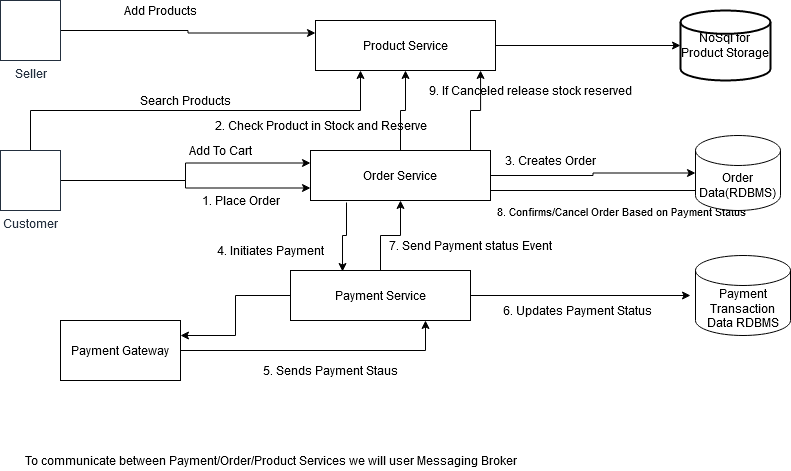

The diagram above was exported from draw.io. Its source (the exported page's mxGraphModel, read from the mxfile embedded in the PNG):
<mxGraphModel dx="868" dy="451" grid="1" gridSize="10" guides="1" tooltips="1" connect="1" arrows="1" fold="1" page="1" pageScale="1" pageWidth="850" pageHeight="1100" math="0" shadow="0">
  <root>
    <mxCell id="0" />
    <mxCell id="1" parent="0" />
    <mxCell id="h1KWqPo_M7s3w1gMlr87-3" style="edgeStyle=orthogonalEdgeStyle;rounded=0;orthogonalLoop=1;jettySize=auto;html=1;" edge="1" parent="1" source="h1KWqPo_M7s3w1gMlr87-1" target="h1KWqPo_M7s3w1gMlr87-2">
      <mxGeometry relative="1" as="geometry" />
    </mxCell>
    <mxCell id="h1KWqPo_M7s3w1gMlr87-1" value="Product Service" style="rounded=0;whiteSpace=wrap;html=1;" vertex="1" parent="1">
      <mxGeometry x="335" y="50" width="180" height="50" as="geometry" />
    </mxCell>
    <mxCell id="h1KWqPo_M7s3w1gMlr87-2" value="NoSql for &lt;br&gt;Product Storage" style="strokeWidth=2;html=1;shape=mxgraph.flowchart.database;whiteSpace=wrap;" vertex="1" parent="1">
      <mxGeometry x="700" y="40" width="90" height="70" as="geometry" />
    </mxCell>
    <mxCell id="h1KWqPo_M7s3w1gMlr87-8" style="edgeStyle=orthogonalEdgeStyle;rounded=0;orthogonalLoop=1;jettySize=auto;html=1;entryX=0;entryY=0.5;entryDx=0;entryDy=0;entryPerimeter=0;" edge="1" parent="1" source="h1KWqPo_M7s3w1gMlr87-4" target="h1KWqPo_M7s3w1gMlr87-6">
      <mxGeometry relative="1" as="geometry" />
    </mxCell>
    <mxCell id="h1KWqPo_M7s3w1gMlr87-23" style="edgeStyle=orthogonalEdgeStyle;rounded=0;orthogonalLoop=1;jettySize=auto;html=1;entryX=0.5;entryY=1;entryDx=0;entryDy=0;" edge="1" parent="1" source="h1KWqPo_M7s3w1gMlr87-4" target="h1KWqPo_M7s3w1gMlr87-1">
      <mxGeometry relative="1" as="geometry">
        <mxPoint x="440" y="110" as="targetPoint" />
      </mxGeometry>
    </mxCell>
    <mxCell id="h1KWqPo_M7s3w1gMlr87-30" value="" style="edgeStyle=orthogonalEdgeStyle;rounded=0;orthogonalLoop=1;jettySize=auto;html=1;exitX=0.2;exitY=1.04;exitDx=0;exitDy=0;exitPerimeter=0;entryX=0.289;entryY=0.02;entryDx=0;entryDy=0;entryPerimeter=0;" edge="1" parent="1" source="h1KWqPo_M7s3w1gMlr87-4" target="h1KWqPo_M7s3w1gMlr87-5">
      <mxGeometry relative="1" as="geometry" />
    </mxCell>
    <mxCell id="h1KWqPo_M7s3w1gMlr87-39" style="edgeStyle=orthogonalEdgeStyle;rounded=0;orthogonalLoop=1;jettySize=auto;html=1;entryX=0;entryY=1;entryDx=0;entryDy=-15;entryPerimeter=0;" edge="1" parent="1" source="h1KWqPo_M7s3w1gMlr87-4" target="h1KWqPo_M7s3w1gMlr87-6">
      <mxGeometry relative="1" as="geometry">
        <Array as="points">
          <mxPoint x="727" y="220" />
          <mxPoint x="727" y="225" />
        </Array>
      </mxGeometry>
    </mxCell>
    <mxCell id="h1KWqPo_M7s3w1gMlr87-40" value="8. Confirms/Cancel Order Based on Payment Status" style="edgeLabel;html=1;align=center;verticalAlign=middle;resizable=0;points=[];" vertex="1" connectable="0" parent="h1KWqPo_M7s3w1gMlr87-39">
      <mxGeometry x="0.8974" y="-87" relative="1" as="geometry">
        <mxPoint x="-87" y="102" as="offset" />
      </mxGeometry>
    </mxCell>
    <mxCell id="h1KWqPo_M7s3w1gMlr87-43" style="edgeStyle=orthogonalEdgeStyle;rounded=0;orthogonalLoop=1;jettySize=auto;html=1;entryX=0.917;entryY=1;entryDx=0;entryDy=0;entryPerimeter=0;" edge="1" parent="1" source="h1KWqPo_M7s3w1gMlr87-4" target="h1KWqPo_M7s3w1gMlr87-1">
      <mxGeometry relative="1" as="geometry">
        <Array as="points">
          <mxPoint x="490" y="140" />
          <mxPoint x="500" y="140" />
        </Array>
      </mxGeometry>
    </mxCell>
    <mxCell id="h1KWqPo_M7s3w1gMlr87-4" value="Order Service" style="rounded=0;whiteSpace=wrap;html=1;" vertex="1" parent="1">
      <mxGeometry x="330" y="180" width="180" height="50" as="geometry" />
    </mxCell>
    <mxCell id="h1KWqPo_M7s3w1gMlr87-9" style="edgeStyle=orthogonalEdgeStyle;rounded=0;orthogonalLoop=1;jettySize=auto;html=1;" edge="1" parent="1" source="h1KWqPo_M7s3w1gMlr87-5">
      <mxGeometry relative="1" as="geometry">
        <mxPoint x="710" y="325" as="targetPoint" />
      </mxGeometry>
    </mxCell>
    <mxCell id="h1KWqPo_M7s3w1gMlr87-29" style="edgeStyle=orthogonalEdgeStyle;rounded=0;orthogonalLoop=1;jettySize=auto;html=1;entryX=1;entryY=0.25;entryDx=0;entryDy=0;" edge="1" parent="1" source="h1KWqPo_M7s3w1gMlr87-5" target="h1KWqPo_M7s3w1gMlr87-28">
      <mxGeometry relative="1" as="geometry" />
    </mxCell>
    <mxCell id="h1KWqPo_M7s3w1gMlr87-37" value="" style="edgeStyle=orthogonalEdgeStyle;rounded=0;orthogonalLoop=1;jettySize=auto;html=1;" edge="1" parent="1" source="h1KWqPo_M7s3w1gMlr87-5" target="h1KWqPo_M7s3w1gMlr87-4">
      <mxGeometry relative="1" as="geometry" />
    </mxCell>
    <mxCell id="h1KWqPo_M7s3w1gMlr87-5" value="Payment Service" style="rounded=0;whiteSpace=wrap;html=1;" vertex="1" parent="1">
      <mxGeometry x="310" y="300" width="180" height="50" as="geometry" />
    </mxCell>
    <mxCell id="h1KWqPo_M7s3w1gMlr87-6" value="Order Data(RDBMS)" style="shape=cylinder3;whiteSpace=wrap;html=1;boundedLbl=1;backgroundOutline=1;size=15;" vertex="1" parent="1">
      <mxGeometry x="715" y="165" width="85" height="75" as="geometry" />
    </mxCell>
    <mxCell id="h1KWqPo_M7s3w1gMlr87-7" value="Payment Transaction Data RDBMS" style="shape=cylinder3;whiteSpace=wrap;html=1;boundedLbl=1;backgroundOutline=1;size=15;" vertex="1" parent="1">
      <mxGeometry x="715" y="285" width="95" height="80" as="geometry" />
    </mxCell>
    <mxCell id="h1KWqPo_M7s3w1gMlr87-11" style="edgeStyle=orthogonalEdgeStyle;rounded=0;orthogonalLoop=1;jettySize=auto;html=1;" edge="1" parent="1" source="h1KWqPo_M7s3w1gMlr87-10" target="h1KWqPo_M7s3w1gMlr87-1">
      <mxGeometry relative="1" as="geometry">
        <Array as="points">
          <mxPoint x="50" y="140" />
          <mxPoint x="380" y="140" />
        </Array>
      </mxGeometry>
    </mxCell>
    <mxCell id="h1KWqPo_M7s3w1gMlr87-16" style="edgeStyle=orthogonalEdgeStyle;rounded=0;orthogonalLoop=1;jettySize=auto;html=1;entryX=0;entryY=0.75;entryDx=0;entryDy=0;" edge="1" parent="1" source="h1KWqPo_M7s3w1gMlr87-10" target="h1KWqPo_M7s3w1gMlr87-4">
      <mxGeometry relative="1" as="geometry" />
    </mxCell>
    <mxCell id="h1KWqPo_M7s3w1gMlr87-20" style="edgeStyle=orthogonalEdgeStyle;rounded=0;orthogonalLoop=1;jettySize=auto;html=1;entryX=0;entryY=0.25;entryDx=0;entryDy=0;" edge="1" parent="1" source="h1KWqPo_M7s3w1gMlr87-10" target="h1KWqPo_M7s3w1gMlr87-4">
      <mxGeometry relative="1" as="geometry" />
    </mxCell>
    <mxCell id="h1KWqPo_M7s3w1gMlr87-10" value="Customer" style="outlineConnect=0;fontColor=#232F3E;gradientColor=none;strokeColor=#232F3E;fillColor=#ffffff;dashed=0;verticalLabelPosition=bottom;verticalAlign=top;align=center;html=1;fontSize=12;fontStyle=0;aspect=fixed;shape=mxgraph.aws4.resourceIcon;resIcon=mxgraph.aws4.user;" vertex="1" parent="1">
      <mxGeometry x="20" y="180" width="60" height="60" as="geometry" />
    </mxCell>
    <mxCell id="h1KWqPo_M7s3w1gMlr87-12" value="Search Products" style="text;html=1;align=center;verticalAlign=middle;resizable=0;points=[];autosize=1;" vertex="1" parent="1">
      <mxGeometry x="150" y="120" width="110" height="20" as="geometry" />
    </mxCell>
    <mxCell id="h1KWqPo_M7s3w1gMlr87-14" style="edgeStyle=orthogonalEdgeStyle;rounded=0;orthogonalLoop=1;jettySize=auto;html=1;entryX=0;entryY=0.25;entryDx=0;entryDy=0;" edge="1" parent="1" source="h1KWqPo_M7s3w1gMlr87-13" target="h1KWqPo_M7s3w1gMlr87-1">
      <mxGeometry relative="1" as="geometry" />
    </mxCell>
    <mxCell id="h1KWqPo_M7s3w1gMlr87-13" value="Seller" style="outlineConnect=0;fontColor=#232F3E;gradientColor=none;strokeColor=#232F3E;fillColor=#ffffff;dashed=0;verticalLabelPosition=bottom;verticalAlign=top;align=center;html=1;fontSize=12;fontStyle=0;aspect=fixed;shape=mxgraph.aws4.resourceIcon;resIcon=mxgraph.aws4.user;" vertex="1" parent="1">
      <mxGeometry x="20" y="30" width="60" height="60" as="geometry" />
    </mxCell>
    <mxCell id="h1KWqPo_M7s3w1gMlr87-15" value="Add Products" style="text;html=1;align=center;verticalAlign=middle;resizable=0;points=[];autosize=1;" vertex="1" parent="1">
      <mxGeometry x="135" y="30" width="90" height="20" as="geometry" />
    </mxCell>
    <mxCell id="h1KWqPo_M7s3w1gMlr87-17" value="1. Place Order" style="text;html=1;align=center;verticalAlign=middle;resizable=0;points=[];autosize=1;" vertex="1" parent="1">
      <mxGeometry x="215" y="220" width="90" height="20" as="geometry" />
    </mxCell>
    <mxCell id="h1KWqPo_M7s3w1gMlr87-21" value="Add To Cart" style="text;html=1;align=center;verticalAlign=middle;resizable=0;points=[];autosize=1;" vertex="1" parent="1">
      <mxGeometry x="200" y="170" width="80" height="20" as="geometry" />
    </mxCell>
    <mxCell id="h1KWqPo_M7s3w1gMlr87-24" value="2. Check Product in Stock and Reserve" style="text;html=1;align=center;verticalAlign=middle;resizable=0;points=[];autosize=1;" vertex="1" parent="1">
      <mxGeometry x="225" y="145" width="230" height="20" as="geometry" />
    </mxCell>
    <mxCell id="h1KWqPo_M7s3w1gMlr87-25" value="3. Creates Order" style="text;html=1;align=center;verticalAlign=middle;resizable=0;points=[];autosize=1;" vertex="1" parent="1">
      <mxGeometry x="515" y="180" width="110" height="20" as="geometry" />
    </mxCell>
    <mxCell id="h1KWqPo_M7s3w1gMlr87-27" value="4. Initiates Payment" style="text;html=1;align=center;verticalAlign=middle;resizable=0;points=[];autosize=1;" vertex="1" parent="1">
      <mxGeometry x="230" y="270" width="120" height="20" as="geometry" />
    </mxCell>
    <mxCell id="h1KWqPo_M7s3w1gMlr87-31" style="edgeStyle=orthogonalEdgeStyle;rounded=0;orthogonalLoop=1;jettySize=auto;html=1;entryX=0.75;entryY=1;entryDx=0;entryDy=0;" edge="1" parent="1" source="h1KWqPo_M7s3w1gMlr87-28" target="h1KWqPo_M7s3w1gMlr87-5">
      <mxGeometry relative="1" as="geometry" />
    </mxCell>
    <mxCell id="h1KWqPo_M7s3w1gMlr87-28" value="Payment Gateway" style="rounded=0;whiteSpace=wrap;html=1;" vertex="1" parent="1">
      <mxGeometry x="80" y="350" width="120" height="60" as="geometry" />
    </mxCell>
    <mxCell id="h1KWqPo_M7s3w1gMlr87-32" value="5. Sends Payment Staus" style="text;html=1;align=center;verticalAlign=middle;resizable=0;points=[];autosize=1;" vertex="1" parent="1">
      <mxGeometry x="275" y="390" width="150" height="20" as="geometry" />
    </mxCell>
    <mxCell id="h1KWqPo_M7s3w1gMlr87-36" value="&amp;nbsp;6. Updates Payment Status" style="text;html=1;align=center;verticalAlign=middle;resizable=0;points=[];autosize=1;" vertex="1" parent="1">
      <mxGeometry x="510" y="330" width="170" height="20" as="geometry" />
    </mxCell>
    <mxCell id="h1KWqPo_M7s3w1gMlr87-38" value="7. Send Payment status Event" style="text;html=1;align=center;verticalAlign=middle;resizable=0;points=[];autosize=1;" vertex="1" parent="1">
      <mxGeometry x="400" y="265" width="180" height="20" as="geometry" />
    </mxCell>
    <mxCell id="h1KWqPo_M7s3w1gMlr87-44" value="9. If Canceled release stock reserved" style="text;html=1;align=center;verticalAlign=middle;resizable=0;points=[];autosize=1;" vertex="1" parent="1">
      <mxGeometry x="440" y="110" width="220" height="20" as="geometry" />
    </mxCell>
    <mxCell id="h1KWqPo_M7s3w1gMlr87-45" value="To communicate between Payment/Order/Product Services we will user Messaging Broker" style="text;html=1;align=center;verticalAlign=middle;resizable=0;points=[];autosize=1;" vertex="1" parent="1">
      <mxGeometry x="35" y="480" width="510" height="20" as="geometry" />
    </mxCell>
  </root>
</mxGraphModel>